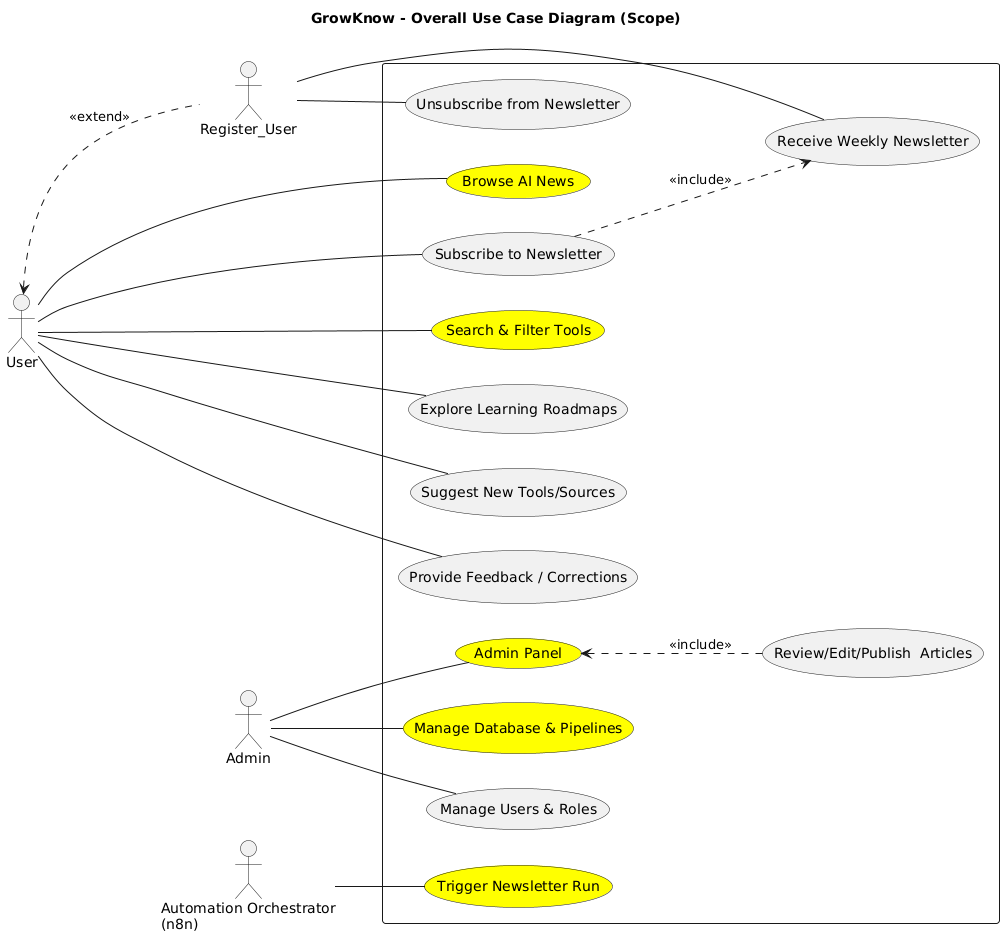

The diagram above was rendered by PlantUML. Its source (embedded in the PNG):
@startuml
title GrowKnow - Overall Use Case Diagram (Scope)

left to right direction
actor "User" as u
actor "Register_User" as ru
actor "Admin" as a
actor "Automation Orchestrator\n(n8n)" as N8N

rectangle {
  usecase "Browse AI News" as UC1 #Yellow
  usecase "Subscribe to Newsletter" as UC2 
  usecase "Receive Weekly Newsletter" as UC3
  usecase "Search & Filter Tools" as UC4 #Yellow
  usecase "Explore Learning Roadmaps" as UC5 
  usecase "Suggest New Tools/Sources" as UC6
  usecase "Provide Feedback / Corrections" as UC7
  usecase "Admin Panel" as UC8 #Yellow
  usecase "Manage Database & Pipelines" as UC9 #Yellow
  usecase "Manage Users & Roles" as UC10
  usecase "Trigger Newsletter Run" as UC_TriggerNL #Yellow
  usecase "Review/Edit/Publish  Articles" as UC11
  Usecase "Unsubscribe from Newsletter" as UC12
}

u -- UC1
u -- UC4
u -- UC5
u -- UC2
ru -- UC3
ru -- UC12
u -- UC6
u -- UC7
a -- UC8
a -- UC9
a -- UC10
N8N -- UC_TriggerNL

UC2 ..> UC3 : <<include>>
UC8 <.. UC11 : <<include>>
u <.. ru : <<extend>>
@enduml